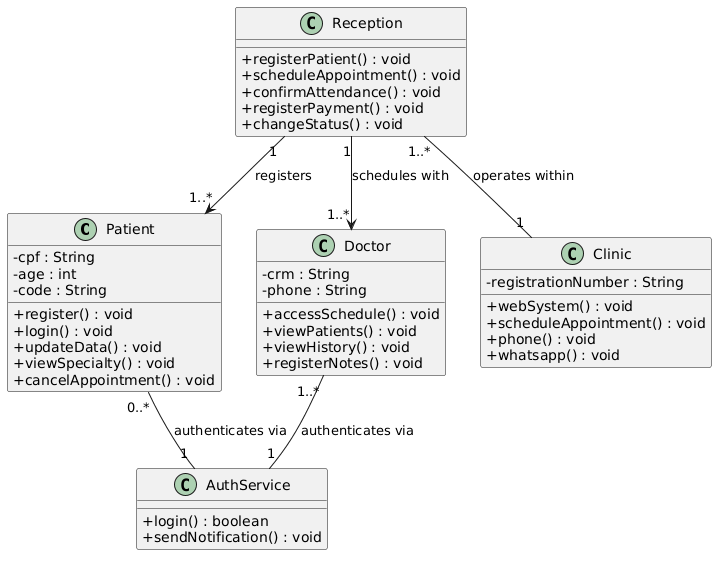

The diagram above was rendered by PlantUML. Its source (embedded in the PNG):
@startuml
skinparam classAttributeIconSize 0

class Patient {
  - cpf : String
  - age : int
  - code : String
  + register() : void
  + login() : void
  + updateData() : void
  + viewSpecialty() : void
  + cancelAppointment() : void
}

class Doctor {
  - crm : String
  - phone : String
  + accessSchedule() : void
  + viewPatients() : void
  + viewHistory() : void
  + registerNotes() : void
}

class Reception {
  + registerPatient() : void
  + scheduleAppointment() : void
  + confirmAttendance() : void
  + registerPayment() : void
  + changeStatus() : void
}

class Clinic {
  - registrationNumber : String
  + webSystem() : void
  + scheduleAppointment() : void
  + phone() : void
  + whatsapp() : void
}

class AuthService {
  + login() : boolean
  + sendNotification() : void
}

Patient "0..*" -- "1" AuthService : authenticates via
Doctor "1..*" -- "1" AuthService : authenticates via
Reception "1" --> "1..*" Doctor : schedules with
Reception "1" --> "1..*" Patient : registers
Reception "1..*" -- "1" Clinic : operates within
@enduml